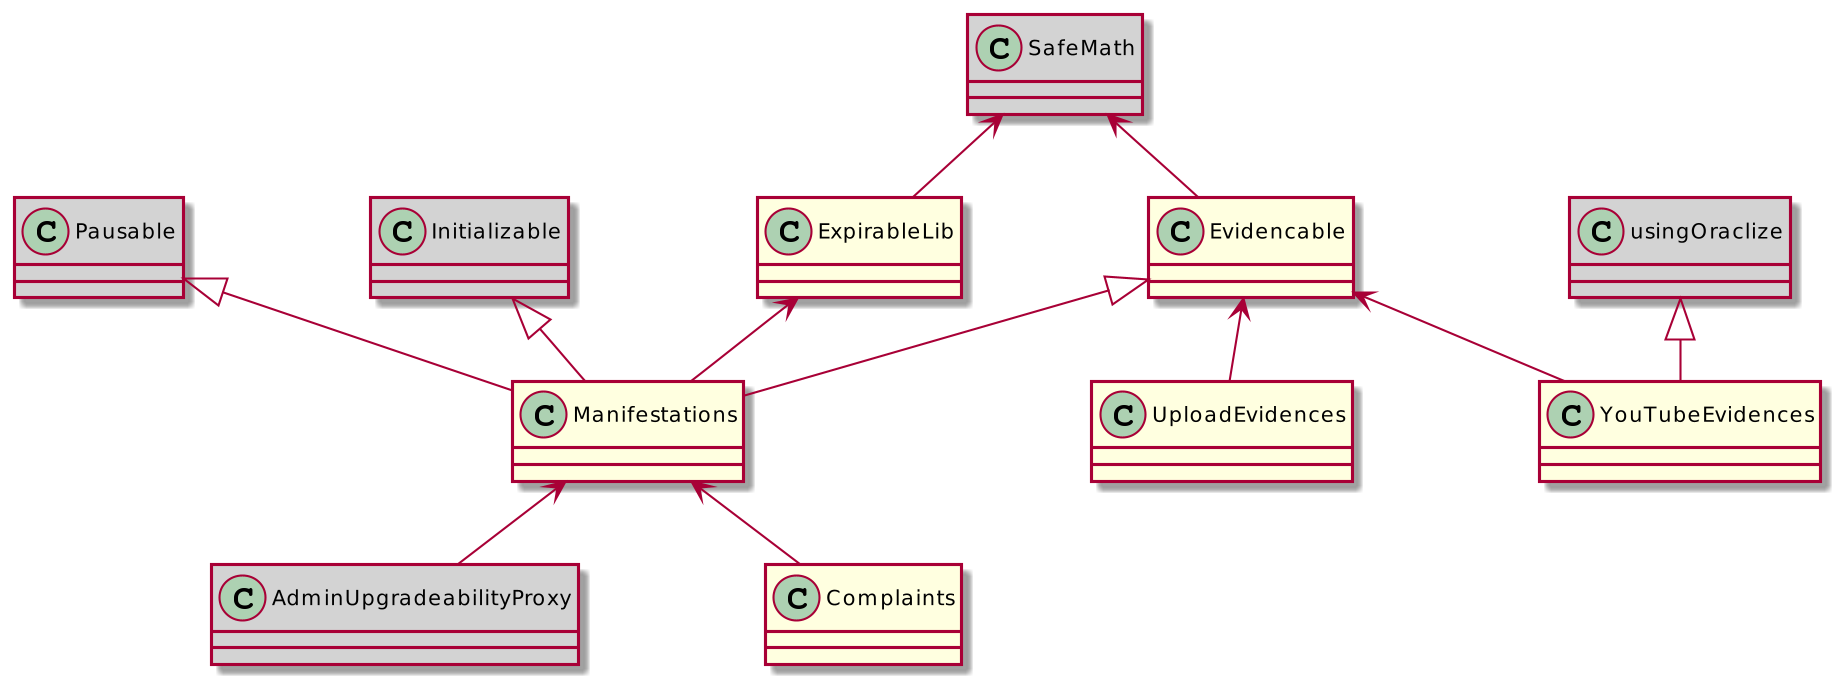

The diagram above was rendered by PlantUML. Its source (embedded in the PNG):
@startuml
skinparam dpi 200
skinparam classAttributeFontSize 8
skinparam classArrowFontSize 9
skinparam classFontSize 10
skinparam nodesep 90
skinparam ranksep 40
hide stereotype
skinparam class {
	BackgroundColor LightYellow
	BackgroundColor<<Imported>> LightGrey
}

class Manifestations extends Pausable, Initializable, Evidencable {
}
class AdminUpgradeabilityProxy <<Imported>> {
}
class Pausable <<Imported>> {
}
class Initializable <<Imported>> {
}
class Evidencable {
}
class ExpirableLib {
}
class Complaints {
}
class UploadEvidences {
}
class YouTubeEvidences extends usingOraclize {
}
class usingOraclize <<Imported>> {
}
class SafeMath <<Imported>> {
}

Manifestations <-- AdminUpgradeabilityProxy
Manifestations -up-> ExpirableLib
Manifestations <-- Complaints
Evidencable <-- UploadEvidences
Evidencable <-- YouTubeEvidences
SafeMath <-- ExpirableLib
SafeMath <-- Evidencable
@enduml